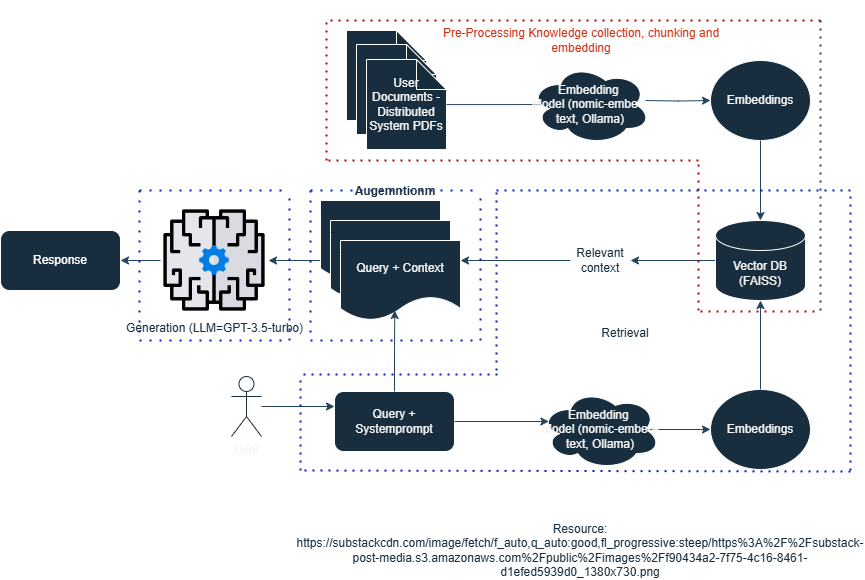

The diagram above was exported from draw.io. Its source (the exported page's mxGraphModel, read from the mxfile embedded in the PNG):
<mxGraphModel dx="1222" dy="1751" grid="1" gridSize="10" guides="1" tooltips="1" connect="1" arrows="1" fold="1" page="1" pageScale="1" pageWidth="827" pageHeight="1169" math="0" shadow="0">
  <root>
    <mxCell id="0" />
    <mxCell id="1" parent="0" />
    <mxCell id="BSXAEVWSauBwtapp8IG--50" value="User Documents" style="shape=note;whiteSpace=wrap;html=1;backgroundOutline=1;darkOpacity=0.05;labelBackgroundColor=none;fillColor=#182E3E;strokeColor=#FFFFFF;fontColor=#f5f5f5;" vertex="1" parent="1">
      <mxGeometry x="366" y="-40" width="80" height="90" as="geometry" />
    </mxCell>
    <mxCell id="BSXAEVWSauBwtapp8IG--49" value="User Documents" style="shape=note;whiteSpace=wrap;html=1;backgroundOutline=1;darkOpacity=0.05;labelBackgroundColor=none;fillColor=#182E3E;strokeColor=#FFFFFF;fontColor=#f5f5f5;" vertex="1" parent="1">
      <mxGeometry x="376" y="-26" width="80" height="90" as="geometry" />
    </mxCell>
    <mxCell id="BSXAEVWSauBwtapp8IG--18" style="edgeStyle=orthogonalEdgeStyle;rounded=0;orthogonalLoop=1;jettySize=auto;html=1;exitX=0;exitY=0.75;exitDx=0;exitDy=0;entryX=1;entryY=0.5;entryDx=0;entryDy=0;labelBackgroundColor=none;strokeColor=#23445D;fontColor=#f5f5f5;" edge="1" parent="1" source="BSXAEVWSauBwtapp8IG--5" target="BSXAEVWSauBwtapp8IG--2">
      <mxGeometry relative="1" as="geometry" />
    </mxCell>
    <mxCell id="BSXAEVWSauBwtapp8IG--5" value="Query + Context" style="shape=document;whiteSpace=wrap;html=1;boundedLbl=1;labelBackgroundColor=none;fillColor=#182E3E;strokeColor=#FFFFFF;fontColor=#f5f5f5;" vertex="1" parent="1">
      <mxGeometry x="340" y="130" width="120" height="80" as="geometry" />
    </mxCell>
    <mxCell id="BSXAEVWSauBwtapp8IG--1" value="Response" style="rounded=1;whiteSpace=wrap;html=1;labelBackgroundColor=none;fillColor=#182E3E;strokeColor=#FFFFFF;fontColor=#FFFFFF;" vertex="1" parent="1">
      <mxGeometry x="20" y="160" width="120" height="60" as="geometry" />
    </mxCell>
    <mxCell id="BSXAEVWSauBwtapp8IG--16" style="edgeStyle=orthogonalEdgeStyle;rounded=0;orthogonalLoop=1;jettySize=auto;html=1;exitX=0;exitY=0.5;exitDx=0;exitDy=0;entryX=1;entryY=0.5;entryDx=0;entryDy=0;labelBackgroundColor=none;strokeColor=#23445D;fontColor=#f5f5f5;" edge="1" parent="1" source="BSXAEVWSauBwtapp8IG--2" target="BSXAEVWSauBwtapp8IG--1">
      <mxGeometry relative="1" as="geometry" />
    </mxCell>
    <mxCell id="BSXAEVWSauBwtapp8IG--2" value="Generation (LLM=GPT-3.5-turbo)" style="shape=image;html=1;verticalAlign=top;verticalLabelPosition=bottom;labelBackgroundColor=none;imageAspect=0;aspect=fixed;image=https://cdn4.iconfinder.com/data/icons/success-filloutline/64/brain-think-brainstorm-creative-idea-128.png;fillColor=#182E3E;strokeColor=#FFFFFF;fontColor=#182e3e;" vertex="1" parent="1">
      <mxGeometry x="180" y="136" width="108" height="108" as="geometry" />
    </mxCell>
    <mxCell id="BSXAEVWSauBwtapp8IG--4" value="Query + Context" style="shape=document;whiteSpace=wrap;html=1;boundedLbl=1;labelBackgroundColor=none;fillColor=#182E3E;strokeColor=#FFFFFF;fontColor=#f5f5f5;" vertex="1" parent="1">
      <mxGeometry x="350" y="150" width="120" height="80" as="geometry" />
    </mxCell>
    <mxCell id="BSXAEVWSauBwtapp8IG--3" value="Query + Context" style="shape=document;whiteSpace=wrap;html=1;boundedLbl=1;labelBackgroundColor=none;fillColor=#182E3E;strokeColor=#FFFFFF;fontColor=#f5f5f5;" vertex="1" parent="1">
      <mxGeometry x="360" y="170" width="120" height="80" as="geometry" />
    </mxCell>
    <mxCell id="BSXAEVWSauBwtapp8IG--6" value="Query + Systemprompt" style="rounded=1;whiteSpace=wrap;html=1;labelBackgroundColor=none;fillColor=#182E3E;strokeColor=#FFFFFF;fontColor=#f5f5f5;" vertex="1" parent="1">
      <mxGeometry x="354" y="321" width="120" height="60" as="geometry" />
    </mxCell>
    <mxCell id="BSXAEVWSauBwtapp8IG--20" style="edgeStyle=orthogonalEdgeStyle;rounded=0;orthogonalLoop=1;jettySize=auto;html=1;entryX=0;entryY=0.25;entryDx=0;entryDy=0;labelBackgroundColor=none;strokeColor=#23445D;fontColor=#f5f5f5;" edge="1" parent="1" source="BSXAEVWSauBwtapp8IG--7" target="BSXAEVWSauBwtapp8IG--6">
      <mxGeometry relative="1" as="geometry" />
    </mxCell>
    <mxCell id="BSXAEVWSauBwtapp8IG--7" value="User" style="shape=umlActor;verticalLabelPosition=bottom;verticalAlign=top;html=1;outlineConnect=0;labelBackgroundColor=none;fillColor=none;strokeColor=#182e3e;fontColor=#f5f5f5;gradientColor=default;" vertex="1" parent="1">
      <mxGeometry x="251" y="306" width="30" height="60" as="geometry" />
    </mxCell>
    <mxCell id="BSXAEVWSauBwtapp8IG--22" style="edgeStyle=orthogonalEdgeStyle;rounded=0;orthogonalLoop=1;jettySize=auto;html=1;exitX=0.875;exitY=0.5;exitDx=0;exitDy=0;exitPerimeter=0;entryX=0;entryY=0.5;entryDx=0;entryDy=0;labelBackgroundColor=none;strokeColor=#23445D;fontColor=#f5f5f5;" edge="1" parent="1" source="BSXAEVWSauBwtapp8IG--9" target="BSXAEVWSauBwtapp8IG--10">
      <mxGeometry relative="1" as="geometry" />
    </mxCell>
    <mxCell id="BSXAEVWSauBwtapp8IG--9" value="Embedding&amp;nbsp;&lt;div&gt;Model (nomic-embed-text, Ollama)&lt;/div&gt;" style="ellipse;shape=cloud;whiteSpace=wrap;html=1;labelBackgroundColor=none;fillColor=#182E3E;strokeColor=#FFFFFF;fontColor=#f5f5f5;" vertex="1" parent="1">
      <mxGeometry x="560" y="319" width="120" height="80" as="geometry" />
    </mxCell>
    <mxCell id="BSXAEVWSauBwtapp8IG--10" value="Embeddings" style="ellipse;whiteSpace=wrap;html=1;labelBackgroundColor=none;fillColor=#182E3E;strokeColor=#FFFFFF;fontColor=#f5f5f5;" vertex="1" parent="1">
      <mxGeometry x="730" y="319" width="100" height="80" as="geometry" />
    </mxCell>
    <mxCell id="BSXAEVWSauBwtapp8IG--28" style="edgeStyle=orthogonalEdgeStyle;rounded=0;orthogonalLoop=1;jettySize=auto;html=1;exitX=0;exitY=0.5;exitDx=0;exitDy=0;exitPerimeter=0;entryX=1;entryY=0.5;entryDx=0;entryDy=0;labelBackgroundColor=none;strokeColor=#23445D;fontColor=#f5f5f5;" edge="1" parent="1" source="BSXAEVWSauBwtapp8IG--11" target="BSXAEVWSauBwtapp8IG--15">
      <mxGeometry relative="1" as="geometry" />
    </mxCell>
    <mxCell id="BSXAEVWSauBwtapp8IG--11" value="Vector DB (FAISS)" style="shape=cylinder3;whiteSpace=wrap;html=1;boundedLbl=1;backgroundOutline=1;size=15;labelBackgroundColor=none;fillColor=#182E3E;strokeColor=#FFFFFF;fontColor=#f5f5f5;" vertex="1" parent="1">
      <mxGeometry x="735" y="150" width="90" height="80" as="geometry" />
    </mxCell>
    <mxCell id="BSXAEVWSauBwtapp8IG--12" value="Embeddings" style="ellipse;whiteSpace=wrap;html=1;labelBackgroundColor=none;fillColor=#182E3E;strokeColor=#FFFFFF;fontColor=#f5f5f5;" vertex="1" parent="1">
      <mxGeometry x="730" y="-10" width="100" height="80" as="geometry" />
    </mxCell>
    <mxCell id="BSXAEVWSauBwtapp8IG--25" style="edgeStyle=orthogonalEdgeStyle;rounded=0;orthogonalLoop=1;jettySize=auto;html=1;exitX=0.875;exitY=0.5;exitDx=0;exitDy=0;exitPerimeter=0;entryX=0;entryY=0.5;entryDx=0;entryDy=0;labelBackgroundColor=none;strokeColor=#23445D;fontColor=#f5f5f5;" edge="1" parent="1" target="BSXAEVWSauBwtapp8IG--12">
      <mxGeometry relative="1" as="geometry">
        <mxPoint x="665" y="30" as="sourcePoint" />
      </mxGeometry>
    </mxCell>
    <mxCell id="BSXAEVWSauBwtapp8IG--14" value="User Documents -Distributed System PDFs" style="shape=note;whiteSpace=wrap;html=1;backgroundOutline=1;darkOpacity=0.05;labelBackgroundColor=none;fillColor=#182E3E;strokeColor=#FFFFFF;fontColor=#f5f5f5;" vertex="1" parent="1">
      <mxGeometry x="386" y="-11" width="80" height="90" as="geometry" />
    </mxCell>
    <mxCell id="BSXAEVWSauBwtapp8IG--27" style="edgeStyle=orthogonalEdgeStyle;rounded=0;orthogonalLoop=1;jettySize=auto;html=1;entryX=1;entryY=0.25;entryDx=0;entryDy=0;labelBackgroundColor=none;strokeColor=#23445D;fontColor=#f5f5f5;" edge="1" parent="1" source="BSXAEVWSauBwtapp8IG--15" target="BSXAEVWSauBwtapp8IG--3">
      <mxGeometry relative="1" as="geometry" />
    </mxCell>
    <mxCell id="BSXAEVWSauBwtapp8IG--15" value="Relevant context" style="text;html=1;align=center;verticalAlign=middle;whiteSpace=wrap;rounded=0;labelBackgroundColor=none;fontColor=#182e3e;" vertex="1" parent="1">
      <mxGeometry x="590" y="175" width="60" height="30" as="geometry" />
    </mxCell>
    <mxCell id="BSXAEVWSauBwtapp8IG--19" style="edgeStyle=orthogonalEdgeStyle;rounded=0;orthogonalLoop=1;jettySize=auto;html=1;exitX=0.5;exitY=0;exitDx=0;exitDy=0;entryX=0.452;entryY=0.875;entryDx=0;entryDy=0;entryPerimeter=0;labelBackgroundColor=none;strokeColor=#23445D;fontColor=#f5f5f5;" edge="1" parent="1" source="BSXAEVWSauBwtapp8IG--6" target="BSXAEVWSauBwtapp8IG--3">
      <mxGeometry relative="1" as="geometry" />
    </mxCell>
    <mxCell id="BSXAEVWSauBwtapp8IG--21" style="edgeStyle=orthogonalEdgeStyle;rounded=0;orthogonalLoop=1;jettySize=auto;html=1;entryX=0.07;entryY=0.4;entryDx=0;entryDy=0;entryPerimeter=0;labelBackgroundColor=none;strokeColor=#23445D;fontColor=#f5f5f5;" edge="1" parent="1" source="BSXAEVWSauBwtapp8IG--6" target="BSXAEVWSauBwtapp8IG--9">
      <mxGeometry relative="1" as="geometry" />
    </mxCell>
    <mxCell id="BSXAEVWSauBwtapp8IG--23" style="edgeStyle=orthogonalEdgeStyle;rounded=0;orthogonalLoop=1;jettySize=auto;html=1;exitX=0.5;exitY=0;exitDx=0;exitDy=0;entryX=0.5;entryY=1;entryDx=0;entryDy=0;entryPerimeter=0;labelBackgroundColor=none;strokeColor=#23445D;fontColor=#f5f5f5;" edge="1" parent="1" source="BSXAEVWSauBwtapp8IG--10" target="BSXAEVWSauBwtapp8IG--11">
      <mxGeometry relative="1" as="geometry" />
    </mxCell>
    <mxCell id="BSXAEVWSauBwtapp8IG--24" style="edgeStyle=orthogonalEdgeStyle;rounded=0;orthogonalLoop=1;jettySize=auto;html=1;exitX=0.5;exitY=1;exitDx=0;exitDy=0;entryX=0.5;entryY=0;entryDx=0;entryDy=0;entryPerimeter=0;labelBackgroundColor=none;strokeColor=#23445D;fontColor=#f5f5f5;" edge="1" parent="1" source="BSXAEVWSauBwtapp8IG--12" target="BSXAEVWSauBwtapp8IG--11">
      <mxGeometry relative="1" as="geometry" />
    </mxCell>
    <mxCell id="BSXAEVWSauBwtapp8IG--26" style="edgeStyle=orthogonalEdgeStyle;rounded=0;orthogonalLoop=1;jettySize=auto;html=1;entryX=0.16;entryY=0.55;entryDx=0;entryDy=0;entryPerimeter=0;labelBackgroundColor=none;strokeColor=#23445D;fontColor=#f5f5f5;" edge="1" parent="1" source="BSXAEVWSauBwtapp8IG--14">
      <mxGeometry relative="1" as="geometry">
        <mxPoint x="579.2000000000003" y="34" as="targetPoint" />
      </mxGeometry>
    </mxCell>
    <mxCell id="BSXAEVWSauBwtapp8IG--29" value="" style="endArrow=none;dashed=1;html=1;dashPattern=1 3;strokeWidth=2;rounded=0;strokeColor=#B20000;labelBackgroundColor=none;fontColor=#f5f5f5;fillColor=#e51400;" edge="1" parent="1">
      <mxGeometry width="50" height="50" relative="1" as="geometry">
        <mxPoint x="346" y="90" as="sourcePoint" />
        <mxPoint x="346" y="-50" as="targetPoint" />
      </mxGeometry>
    </mxCell>
    <mxCell id="BSXAEVWSauBwtapp8IG--30" value="" style="endArrow=none;dashed=1;html=1;dashPattern=1 3;strokeWidth=2;rounded=0;strokeColor=#B20000;labelBackgroundColor=none;fontColor=#f5f5f5;fillColor=#e51400;" edge="1" parent="1">
      <mxGeometry width="50" height="50" relative="1" as="geometry">
        <mxPoint x="840" y="-50" as="sourcePoint" />
        <mxPoint x="350" y="-50" as="targetPoint" />
      </mxGeometry>
    </mxCell>
    <mxCell id="BSXAEVWSauBwtapp8IG--31" value="" style="endArrow=none;dashed=1;html=1;dashPattern=1 3;strokeWidth=2;rounded=0;strokeColor=#B20000;labelBackgroundColor=none;fontColor=#f5f5f5;fillColor=#e51400;" edge="1" parent="1">
      <mxGeometry width="50" height="50" relative="1" as="geometry">
        <mxPoint x="718" y="240" as="sourcePoint" />
        <mxPoint x="718" y="90" as="targetPoint" />
      </mxGeometry>
    </mxCell>
    <mxCell id="BSXAEVWSauBwtapp8IG--32" value="" style="endArrow=none;dashed=1;html=1;dashPattern=1 3;strokeWidth=2;rounded=0;strokeColor=#B20000;labelBackgroundColor=none;fontColor=#f5f5f5;fillColor=#e51400;" edge="1" parent="1">
      <mxGeometry width="50" height="50" relative="1" as="geometry">
        <mxPoint x="718" y="90" as="sourcePoint" />
        <mxPoint x="348" y="90" as="targetPoint" />
      </mxGeometry>
    </mxCell>
    <mxCell id="BSXAEVWSauBwtapp8IG--33" value="" style="endArrow=none;dashed=1;html=1;dashPattern=1 3;strokeWidth=2;rounded=0;strokeColor=#23445D;labelBackgroundColor=none;fontColor=#f5f5f5;" edge="1" parent="1">
      <mxGeometry width="50" height="50" relative="1" as="geometry">
        <mxPoint x="840" y="240" as="sourcePoint" />
        <mxPoint x="840" y="-50" as="targetPoint" />
      </mxGeometry>
    </mxCell>
    <mxCell id="BSXAEVWSauBwtapp8IG--34" value="" style="endArrow=none;dashed=1;html=1;dashPattern=1 3;strokeWidth=2;rounded=0;strokeColor=#B20000;labelBackgroundColor=none;fontColor=#f5f5f5;fillColor=#e51400;" edge="1" parent="1">
      <mxGeometry width="50" height="50" relative="1" as="geometry">
        <mxPoint x="720" y="241" as="sourcePoint" />
        <mxPoint x="840" y="241" as="targetPoint" />
      </mxGeometry>
    </mxCell>
    <mxCell id="BSXAEVWSauBwtapp8IG--35" value="" style="swimlane;startSize=0;dashed=1;dashPattern=1 4;strokeWidth=2;labelBackgroundColor=none;fillColor=#0050ef;strokeColor=#001DBC;fontColor=#f5f5f5;" vertex="1" parent="1">
      <mxGeometry x="159" y="120" width="150" height="150" as="geometry" />
    </mxCell>
    <mxCell id="BSXAEVWSauBwtapp8IG--38" value="Augemntionm" style="swimlane;startSize=0;dashed=1;dashPattern=1 4;strokeWidth=2;labelBackgroundColor=none;fillColor=#0050ef;strokeColor=#001DBC;fontColor=#182e3e;" vertex="1" parent="1">
      <mxGeometry x="330" y="120" width="170" height="150" as="geometry" />
    </mxCell>
    <mxCell id="BSXAEVWSauBwtapp8IG--39" value="" style="endArrow=none;dashed=1;html=1;dashPattern=1 3;strokeWidth=2;rounded=0;labelBackgroundColor=none;strokeColor=#001DBC;fontColor=#f5f5f5;fillColor=#0050ef;" edge="1" parent="1">
      <mxGeometry width="50" height="50" relative="1" as="geometry">
        <mxPoint x="516" y="300" as="sourcePoint" />
        <mxPoint x="516" y="120" as="targetPoint" />
      </mxGeometry>
    </mxCell>
    <mxCell id="BSXAEVWSauBwtapp8IG--40" value="" style="endArrow=none;dashed=1;html=1;dashPattern=1 3;strokeWidth=2;rounded=0;labelBackgroundColor=none;strokeColor=#001DBC;fontColor=#f5f5f5;fillColor=#0050ef;" edge="1" parent="1">
      <mxGeometry width="50" height="50" relative="1" as="geometry">
        <mxPoint x="870" y="120" as="sourcePoint" />
        <mxPoint x="510" y="120" as="targetPoint" />
      </mxGeometry>
    </mxCell>
    <mxCell id="BSXAEVWSauBwtapp8IG--41" value="" style="endArrow=none;dashed=1;html=1;dashPattern=1 3;strokeWidth=2;rounded=0;strokeColor=#001DBC;labelBackgroundColor=none;fontColor=#f5f5f5;fillColor=#0050ef;" edge="1" parent="1">
      <mxGeometry width="50" height="50" relative="1" as="geometry">
        <mxPoint x="870" y="400" as="sourcePoint" />
        <mxPoint x="870" y="120" as="targetPoint" />
      </mxGeometry>
    </mxCell>
    <mxCell id="BSXAEVWSauBwtapp8IG--42" value="" style="endArrow=none;dashed=1;html=1;dashPattern=1 3;strokeWidth=2;rounded=0;labelBackgroundColor=none;strokeColor=#001DBC;fontColor=#f5f5f5;fillColor=#0050ef;" edge="1" parent="1">
      <mxGeometry width="50" height="50" relative="1" as="geometry">
        <mxPoint x="870" y="401" as="sourcePoint" />
        <mxPoint x="320" y="400" as="targetPoint" />
      </mxGeometry>
    </mxCell>
    <mxCell id="BSXAEVWSauBwtapp8IG--43" value="" style="endArrow=none;dashed=1;html=1;dashPattern=1 3;strokeWidth=2;rounded=0;labelBackgroundColor=none;strokeColor=#001DBC;fontColor=#f5f5f5;fillColor=#0050ef;" edge="1" parent="1">
      <mxGeometry width="50" height="50" relative="1" as="geometry">
        <mxPoint x="517" y="304" as="sourcePoint" />
        <mxPoint x="320" y="304" as="targetPoint" />
      </mxGeometry>
    </mxCell>
    <mxCell id="BSXAEVWSauBwtapp8IG--44" value="" style="endArrow=none;dashed=1;html=1;dashPattern=1 3;strokeWidth=2;rounded=0;labelBackgroundColor=none;strokeColor=#001DBC;fontColor=#f5f5f5;fillColor=#0050ef;" edge="1" parent="1">
      <mxGeometry width="50" height="50" relative="1" as="geometry">
        <mxPoint x="320" y="400" as="sourcePoint" />
        <mxPoint x="320" y="306" as="targetPoint" />
      </mxGeometry>
    </mxCell>
    <mxCell id="BSXAEVWSauBwtapp8IG--46" value="Pre-Processing Knowledge collection, chunking and embedding" style="text;html=1;align=center;verticalAlign=middle;whiteSpace=wrap;rounded=0;fontColor=#d03216;" vertex="1" parent="1">
      <mxGeometry x="456" y="-70" width="290" height="80" as="geometry" />
    </mxCell>
    <mxCell id="BSXAEVWSauBwtapp8IG--47" value="Retrieval" style="text;html=1;align=center;verticalAlign=middle;whiteSpace=wrap;rounded=0;fontColor=#182e3e;" vertex="1" parent="1">
      <mxGeometry x="590" y="250" width="110" height="26" as="geometry" />
    </mxCell>
    <mxCell id="BSXAEVWSauBwtapp8IG--52" value="&lt;font&gt;Resource: https://substackcdn.com/image/fetch/f_auto,q_auto:good,fl_progressive:steep/https%3A%2F%2Fsubstack-post-media.s3.amazonaws.com%2Fpublic%2Fimages%2Ff90434a2-7f75-4c16-8461-d1efed5939d0_1380x730.png&lt;/font&gt;" style="text;html=1;align=center;verticalAlign=middle;whiteSpace=wrap;rounded=0;fontColor=#182E3E;" vertex="1" parent="1">
      <mxGeometry x="320" y="470" width="560" height="20" as="geometry" />
    </mxCell>
    <mxCell id="BSXAEVWSauBwtapp8IG--55" value="Embedding&amp;nbsp;&lt;div&gt;Model (nomic-embed-text, Ollama)&lt;/div&gt;" style="ellipse;shape=cloud;whiteSpace=wrap;html=1;labelBackgroundColor=none;fillColor=#182E3E;strokeColor=#FFFFFF;fontColor=#f5f5f5;" vertex="1" parent="1">
      <mxGeometry x="550" y="-6" width="120" height="80" as="geometry" />
    </mxCell>
  </root>
</mxGraphModel>